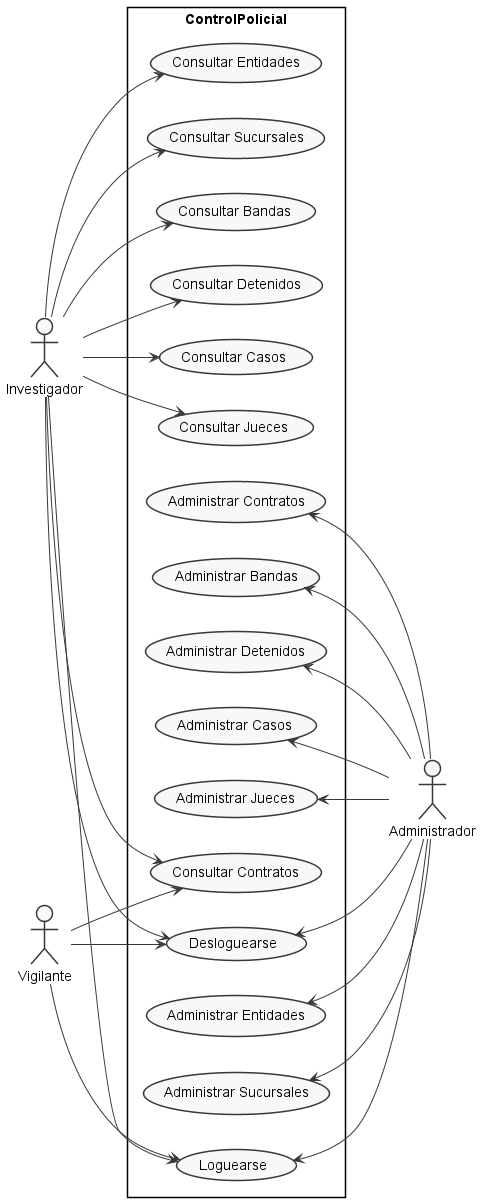

The diagram above was rendered by PlantUML. Its source (embedded in the PNG):
@startuml
skinparam monochrome true
skinparam shadowing false
hide circle
left to right direction

actor "Administrador" as adm
actor "Investigador" as inv
actor "Vigilante" as vig

rectangle ControlPolicial {
  usecase "Loguearse" as UC1

  usecase "Consultar Entidades" as UC2
  usecase "Consultar Sucursales" as UC3
  usecase "Consultar Contratos" as UC4
  usecase "Consultar Bandas" as UC5
  usecase "Consultar Detenidos" as UC6
  usecase "Consultar Casos" as UC7
  usecase "Consultar Jueces" as UC8
  
  usecase "Administrar Entidades" as UC9
  usecase "Administrar Sucursales" as UC10
  usecase "Administrar Contratos" as UC11
  usecase "Administrar Bandas" as UC12
  usecase "Administrar Detenidos" as UC13
  usecase "Administrar Casos" as UC14
  usecase "Administrar Jueces" as UC15

  usecase "Desloguearse" as UC16
}

vig --> UC1
vig --> UC4
vig --> UC16

inv --> UC1
inv --> UC2
inv --> UC3
inv --> UC4
inv --> UC5
inv --> UC6
inv --> UC7
inv --> UC8
inv --> UC16

UC1  <--  adm
UC9  <--  adm
UC10 <--  adm
UC11 <--  adm
UC12 <--  adm
UC13 <--  adm
UC14 <--  adm
UC15 <--  adm
UC16 <--  adm

@enduml